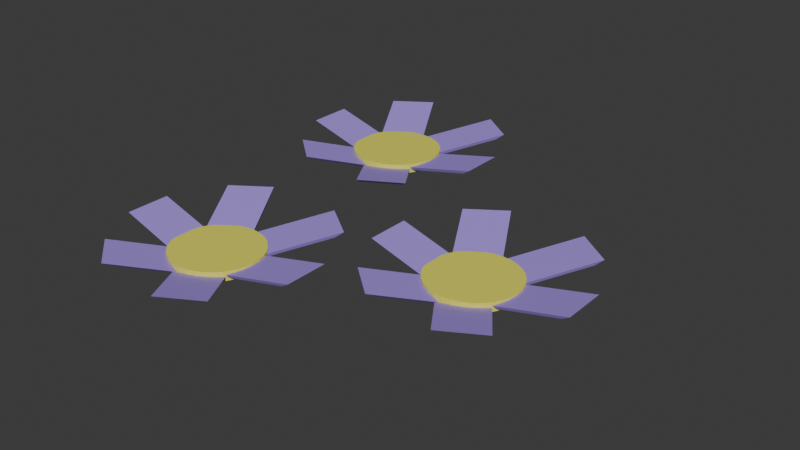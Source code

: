 # Source: FlowerPatch.blend  (saved by Blender 4.5.90; exported with 4.5.12 LTS)
import bpy
from mathutils import Matrix  # noqa: F401  (used for matrix-valued properties, if any)

bpy.ops.wm.read_factory_settings(use_empty=True)
scene = bpy.context.scene
scene.name = 'Scene'

# ---- collections
col_collection = bpy.data.collections.new('Collection'); scene.collection.children.link(col_collection)

# ---- materials (node trees are filled in below, after node groups)
mat_material = bpy.data.materials.new('Material')
mat_material.alpha_threshold = 0.0
mat_material.roughness = 0.5
mat_material.line_color = (0.0, 0.0, 0.0, 1.0)
mat_material_001 = bpy.data.materials.new('Material.001')

# ---- material node trees
mat_material.use_nodes = True; mat_material.node_tree.nodes.clear()
_N = mat_material.node_tree.nodes; _L = mat_material.node_tree.links
n0 = _N.new('ShaderNodeOutputMaterial'); n0.name = 'Material Output'; n0.location = (200, 100)
n1 = _N.new('ShaderNodeBsdfPrincipled'); n1.name = 'Principled BSDF'; n1.location = (-200, 100)
n1.inputs[0].default_value = (0.3881, 0.2644, 0.8008, 1.0)
n1.inputs[3].default_value = 1.45
_L.new(n1.outputs[0], n0.inputs[0])
n0.is_active_output = True
mat_material_001.use_nodes = True; mat_material_001.node_tree.nodes.clear()
_N = mat_material_001.node_tree.nodes; _L = mat_material_001.node_tree.links
n0 = _N.new('ShaderNodeBsdfPrincipled'); n0.name = 'Principled BSDF'; n0.location = (-200, 100)
n0.inputs[0].default_value = (0.8003, 0.7801, 0.1009, 1.0)
n1 = _N.new('ShaderNodeOutputMaterial'); n1.name = 'Material Output'; n1.location = (200, 100)
_L.new(n0.outputs[0], n1.inputs[0])
n1.is_active_output = True

# ---- world
world_world = bpy.data.worlds.new('World'); scene.world = world_world
world_world.use_nodes = True; world_world.node_tree.nodes.clear()
_N = world_world.node_tree.nodes; _L = world_world.node_tree.links
n0 = _N.new('ShaderNodeOutputWorld'); n0.name = 'World Output'; n0.location = (200, 100)
n1 = _N.new('ShaderNodeBackground'); n1.name = 'Background'; n1.location = (-200, 100)
n1.inputs[0].default_value = (0.05088, 0.05088, 0.05088, 1.0)
_L.new(n1.outputs[0], n0.inputs[0])
n0.is_active_output = True
world_world.color = (0.05088, 0.05088, 0.05088)
world_world.sun_shadow_jitter_overblur = 0.0

# ---- meshes
me_cube_003 = bpy.data.meshes.new('Cube.003')
me_cube_003.from_pydata([(0.8728, 1.356, -4.338), (1.122, 1.268, -6.696), (0.8728, -0.9314, -4.338), (1.122, -0.7321, -6.696), (-1.249, 1.088, 1.358), (-1.0, 1.0, -1.0), (-1.249, -1.199, 1.358), (-1.0, -1.0, -1.0), (3.258, -0.9452, -3.68), (3.009, -0.8529, -6.037), (3.272, 1.342, -3.68), (3.022, 1.147, -6.037), (5.135, -1.247, 2.016), (4.887, -1.155, -0.3416), (5.15, 1.04, 2.016), (4.9, 0.8449, -0.3416), (3.245, 1.129, -4.535), (3.041, 0.8827, -6.892), (2.185, 2.635, -4.535), (2.114, 2.2, -6.892), (4.44, 3.304, 1.161), (4.236, 3.058, -1.197), (3.38, 4.81, 1.161), (3.308, 4.375, -1.197), (2.233, 2.539, -5.38), (2.307, 2.134, -7.737), (0.9295, 1.35, -5.38), (1.167, 1.094, -7.737), (1.11, 5.161, 0.3159), (1.185, 4.755, -2.042), (-0.1929, 3.971, 0.3159), (0.04506, 3.715, -2.042), (2.11, -2.241, -3.532), (2.016, -1.857, -5.891), (3.279, -0.9628, -3.532), (3.038, -0.7391, -5.891), (3.105, -5.201, 2.163), (3.011, -4.817, -0.195), (4.274, -3.923, 2.163), (4.033, -3.7, -0.195), (0.8637, -1.0, -3.976), (1.056, -0.7302, -6.334), (1.991, -2.373, -3.976), (2.042, -1.93, -6.334), (-0.4583, -3.866, 1.719), (-0.2656, -3.596, -0.6383), (0.669, -5.238, 1.719), (0.72, -4.796, -0.6383)], [], [(0, 4, 6, 2), (3, 2, 6, 7), (7, 6, 4, 5), (5, 1, 3, 7), (1, 0, 2, 3), (5, 4, 0, 1), (8, 12, 14, 10), (11, 10, 14, 15), (15, 14, 12, 13), (13, 9, 11, 15), (9, 8, 10, 11), (13, 12, 8, 9), (16, 20, 22, 18), (19, 18, 22, 23), (23, 22, 20, 21), (21, 17, 19, 23), (17, 16, 18, 19), (21, 20, 16, 17), (24, 28, 30, 26), (27, 26, 30, 31), (31, 30, 28, 29), (29, 25, 27, 31), (25, 24, 26, 27), (29, 28, 24, 25), (32, 36, 38, 34), (35, 34, 38, 39), (39, 38, 36, 37), (37, 33, 35, 39), (33, 32, 34, 35), (37, 36, 32, 33), (40, 44, 46, 42), (43, 42, 46, 47), (47, 46, 44, 45), (45, 41, 43, 47), (41, 40, 42, 43), (45, 44, 40, 41)])
_uv = me_cube_003.uv_layers.new(name='UVMap')
_uv.uv.foreach_set('vector', [0.625, 0.5, 0.875, 0.5, 0.875, 0.75, 0.625, 0.75, 0.375, 0.75, 0.625, 0.75, 0.625, 1.0, 0.375, 1.0, 0.375, 0.0, 0.625, 0.0, 0.625, 0.25, 0.375, 0.25, 0.125, 0.5, 0.375, 0.5, 0.375, 0.75, 0.125, 0.75, 0.375, 0.5, 0.625, 0.5, 0.625, 0.75, 0.375, 0.75, 0.375, 0.25, 0.625, 0.25, 0.625, 0.5, 0.375, 0.5, 0.625, 0.5, 0.875, 0.5, 0.875, 0.75, 0.625, 0.75, 0.375, 0.75, 0.625, 0.75, 0.625, 1.0, 0.375, 1.0, 0.375, 0.0, 0.625, 0.0, 0.625, 0.25, 0.375, 0.25, 0.125, 0.5, 0.375, 0.5, 0.375, 0.75, 0.125, 0.75, 0.375, 0.5, 0.625, 0.5, 0.625, 0.75, 0.375, 0.75, 0.375, 0.25, 0.625, 0.25, 0.625, 0.5, 0.375, 0.5, 0.625, 0.5, 0.875, 0.5, 0.875, 0.75, 0.625, 0.75, 0.375, 0.75, 0.625, 0.75, 0.625, 1.0, 0.375, 1.0, 0.375, 0.0, 0.625, 0.0, 0.625, 0.25, 0.375, 0.25, 0.125, 0.5, 0.375, 0.5, 0.375, 0.75, 0.125, 0.75, 0.375, 0.5, 0.625, 0.5, 0.625, 0.75, 0.375, 0.75, 0.375, 0.25, 0.625, 0.25, 0.625, 0.5, 0.375, 0.5, 0.625, 0.5, 0.875, 0.5, 0.875, 0.75, 0.625, 0.75, 0.375, 0.75, 0.625, 0.75, 0.625, 1.0, 0.375, 1.0, 0.375, 0.0, 0.625, 0.0, 0.625, 0.25, 0.375, 0.25, 0.125, 0.5, 0.375, 0.5, 0.375, 0.75, 0.125, 0.75, 0.375, 0.5, 0.625, 0.5, 0.625, 0.75, 0.375, 0.75, 0.375, 0.25, 0.625, 0.25, 0.625, 0.5, 0.375, 0.5, 0.625, 0.5, 0.875, 0.5, 0.875, 0.75, 0.625, 0.75, 0.375, 0.75, 0.625, 0.75, 0.625, 1.0, 0.375, 1.0, 0.375, 0.0, 0.625, 0.0, 0.625, 0.25, 0.375, 0.25, 0.125, 0.5, 0.375, 0.5, 0.375, 0.75, 0.125, 0.75, 0.375, 0.5, 0.625, 0.5, 0.625, 0.75, 0.375, 0.75, 0.375, 0.25, 0.625, 0.25, 0.625, 0.5, 0.375, 0.5, 0.625, 0.5, 0.875, 0.5, 0.875, 0.75, 0.625, 0.75, 0.375, 0.75, 0.625, 0.75, 0.625, 1.0, 0.375, 1.0, 0.375, 0.0, 0.625, 0.0, 0.625, 0.25, 0.375, 0.25, 0.125, 0.5, 0.375, 0.5, 0.375, 0.75, 0.125, 0.75, 0.375, 0.5, 0.625, 0.5, 0.625, 0.75, 0.375, 0.75, 0.375, 0.25, 0.625, 0.25, 0.625, 0.5, 0.375, 0.5])
me_cube_003.materials.append(mat_material)
me_cube_003.use_mirror_vertex_groups = False
me_cube_003.update()
me_cylinder = bpy.data.meshes.new('Cylinder')
me_cylinder.from_pydata([(0.0, 0.2627, -0.07459), (0.0, 0.2627, 0.07459), (0.03583, 0.2577, -0.07459), (0.03583, 0.2577, 0.07459), (0.07029, 0.2427, -0.07459), (0.07029, 0.2427, 0.07459), (0.102, 0.2184, -0.07459), (0.102, 0.2184, 0.07459), (0.1299, 0.1858, -0.07459), (0.1299, 0.1858, 0.07459), (0.1527, 0.146, -0.07459), (0.1527, 0.146, 0.07459), (0.1697, 0.1005, -0.07459), (0.1697, 0.1005, 0.07459), (0.1801, 0.05125, -0.07459), (0.1801, 0.05125, 0.07459), (0.1837, 0.0, -0.07459), (0.1837, 0.0, 0.07459), (0.1801, -0.05125, -0.07459), (0.1801, -0.05125, 0.07459), (0.1697, -0.1005, -0.07459), (0.1697, -0.1005, 0.07459), (0.1527, -0.146, -0.07459), (0.1527, -0.146, 0.07459), (0.1299, -0.1858, -0.07459), (0.1299, -0.1858, 0.07459), (0.102, -0.2184, -0.07459), (0.102, -0.2184, 0.07459), (0.07029, -0.2427, -0.07459), (0.07029, -0.2427, 0.07459), (0.03583, -0.2577, -0.07459), (0.03583, -0.2577, 0.07459), (0.0, -0.2627, -0.07459), (0.0, -0.2627, 0.07459), (-0.03583, -0.2577, -0.07459), (-0.03583, -0.2577, 0.07459), (-0.07029, -0.2427, -0.07459), (-0.07029, -0.2427, 0.07459), (-0.102, -0.2184, -0.07459), (-0.102, -0.2184, 0.07459), (-0.1299, -0.1858, -0.07459), (-0.1299, -0.1858, 0.07459), (-0.1527, -0.146, -0.07459), (-0.1527, -0.146, 0.07459), (-0.1697, -0.1005, -0.07459), (-0.1697, -0.1005, 0.07459), (-0.1801, -0.05125, -0.07459), (-0.1801, -0.05125, 0.07459), (-0.1837, 0.0, -0.07459), (-0.1837, 0.0, 0.07459), (-0.1801, 0.05125, -0.07459), (-0.1801, 0.05125, 0.07459), (-0.1697, 0.1005, -0.07459), (-0.1697, 0.1005, 0.07459), (-0.1527, 0.146, -0.07459), (-0.1527, 0.146, 0.07459), (-0.1299, 0.1858, -0.07459), (-0.1299, 0.1858, 0.07459), (-0.102, 0.2184, -0.07459), (-0.102, 0.2184, 0.07459), (-0.07029, 0.2427, -0.07459), (-0.07029, 0.2427, 0.07459), (-0.03583, 0.2577, -0.07459), (-0.03583, 0.2577, 0.07459)], [], [(0, 1, 3, 2), (2, 3, 5, 4), (4, 5, 7, 6), (6, 7, 9, 8), (8, 9, 11, 10), (10, 11, 13, 12), (12, 13, 15, 14), (14, 15, 17, 16), (16, 17, 19, 18), (18, 19, 21, 20), (20, 21, 23, 22), (22, 23, 25, 24), (24, 25, 27, 26), (26, 27, 29, 28), (28, 29, 31, 30), (30, 31, 33, 32), (32, 33, 35, 34), (34, 35, 37, 36), (36, 37, 39, 38), (38, 39, 41, 40), (40, 41, 43, 42), (42, 43, 45, 44), (44, 45, 47, 46), (46, 47, 49, 48), (48, 49, 51, 50), (50, 51, 53, 52), (52, 53, 55, 54), (54, 55, 57, 56), (56, 57, 59, 58), (58, 59, 61, 60), (3, 1, 63, 61, 59, 57, 55, 53, 51, 49, 47, 45, 43, 41, 39, 37, 35, 33, 31, 29, 27, 25, 23, 21, 19, 17, 15, 13, 11, 9, 7, 5), (60, 61, 63, 62), (62, 63, 1, 0), (0, 2, 4, 6, 8, 10, 12, 14, 16, 18, 20, 22, 24, 26, 28, 30, 32, 34, 36, 38, 40, 42, 44, 46, 48, 50, 52, 54, 56, 58, 60, 62)])
_uv = me_cylinder.uv_layers.new(name='UVMap')
_uv.uv.foreach_set('vector', [1.0, 0.5, 1.0, 1.0, 0.9688, 1.0, 0.9688, 0.5, 0.9688, 0.5, 0.9688, 1.0, 0.9375, 1.0, 0.9375, 0.5, 0.9375, 0.5, 0.9375, 1.0, 0.9062, 1.0, 0.9062, 0.5, 0.9062, 0.5, 0.9062, 1.0, 0.875, 1.0, 0.875, 0.5, 0.875, 0.5, 0.875, 1.0, 0.8438, 1.0, 0.8438, 0.5, 0.8438, 0.5, 0.8438, 1.0, 0.8125, 1.0, 0.8125, 0.5, 0.8125, 0.5, 0.8125, 1.0, 0.7812, 1.0, 0.7812, 0.5, 0.7812, 0.5, 0.7812, 1.0, 0.75, 1.0, 0.75, 0.5, 0.75, 0.5, 0.75, 1.0, 0.7188, 1.0, 0.7188, 0.5, 0.7188, 0.5, 0.7188, 1.0, 0.6875, 1.0, 0.6875, 0.5, 0.6875, 0.5, 0.6875, 1.0, 0.6562, 1.0, 0.6562, 0.5, 0.6562, 0.5, 0.6562, 1.0, 0.625, 1.0, 0.625, 0.5, 0.625, 0.5, 0.625, 1.0, 0.5938, 1.0, 0.5938, 0.5, 0.5938, 0.5, 0.5938, 1.0, 0.5625, 1.0, 0.5625, 0.5, 0.5625, 0.5, 0.5625, 1.0, 0.5312, 1.0, 0.5312, 0.5, 0.5312, 0.5, 0.5312, 1.0, 0.5, 1.0, 0.5, 0.5, 0.5, 0.5, 0.5, 1.0, 0.4688, 1.0, 0.4688, 0.5, 0.4688, 0.5, 0.4688, 1.0, 0.4375, 1.0, 0.4375, 0.5, 0.4375, 0.5, 0.4375, 1.0, 0.4062, 1.0, 0.4062, 0.5, 0.4062, 0.5, 0.4062, 1.0, 0.375, 1.0, 0.375, 0.5, 0.375, 0.5, 0.375, 1.0, 0.3438, 1.0, 0.3438, 0.5, 0.3438, 0.5, 0.3438, 1.0, 0.3125, 1.0, 0.3125, 0.5, 0.3125, 0.5, 0.3125, 1.0, 0.2812, 1.0, 0.2812, 0.5, 0.2812, 0.5, 0.2812, 1.0, 0.25, 1.0, 0.25, 0.5, 0.25, 0.5, 0.25, 1.0, 0.2188, 1.0, 0.2188, 0.5, 0.2188, 0.5, 0.2188, 1.0, 0.1875, 1.0, 0.1875, 0.5, 0.1875, 0.5, 0.1875, 1.0, 0.1562, 1.0, 0.1562, 0.5, 0.1562, 0.5, 0.1562, 1.0, 0.125, 1.0, 0.125, 0.5, 0.125, 0.5, 0.125, 1.0, 0.09375, 1.0, 0.09375, 0.5, 0.09375, 0.5, 0.09375, 1.0, 0.0625, 1.0, 0.0625, 0.5, 0.2968, 0.4854, 0.25, 0.49, 0.2032, 0.4854, 0.1582, 0.4717, 0.1167, 0.4496, 0.08029, 0.4197, 0.05045, 0.3833, 0.02827, 0.3418, 0.01461, 0.2968, 0.01, 0.25, 0.01461, 0.2032, 0.02827, 0.1582, 0.05045, 0.1167, 0.08029, 0.08029, 0.1167, 0.05045, 0.1582, 0.02827, 0.2032, 0.01461, 0.25, 0.01, 0.2968, 0.01461, 0.3418, 0.02827, 0.3833, 0.05045, 0.4197, 0.08029, 0.4496, 0.1167, 0.4717, 0.1582, 0.4854, 0.2032, 0.49, 0.25, 0.4854, 0.2968, 0.4717, 0.3418, 0.4496, 0.3833, 0.4197, 0.4197, 0.3833, 0.4496, 0.3418, 0.4717, 0.0625, 0.5, 0.0625, 1.0, 0.03125, 1.0, 0.03125, 0.5, 0.03125, 0.5, 0.03125, 1.0, 0.0, 1.0, 0.0, 0.5, 0.75, 0.49, 0.7968, 0.4854, 0.8418, 0.4717, 0.8833, 0.4496, 0.9197, 0.4197, 0.9496, 0.3833, 0.9717, 0.3418, 0.9854, 0.2968, 0.99, 0.25, 0.9854, 0.2032, 0.9717, 0.1582, 0.9496, 0.1167, 0.9197, 0.08029, 0.8833, 0.05045, 0.8418, 0.02827, 0.7968, 0.01461, 0.75, 0.01, 0.7032, 0.01461, 0.6582, 0.02827, 0.6167, 0.05045, 0.5803, 0.08029, 0.5504, 0.1167, 0.5283, 0.1582, 0.5146, 0.2032, 0.51, 0.25, 0.5146, 0.2968, 0.5283, 0.3418, 0.5504, 0.3833, 0.5803, 0.4197, 0.6167, 0.4496, 0.6582, 0.4717, 0.7032, 0.4854])
me_cylinder.materials.append(mat_material_001)
me_cylinder.update()
me_cube_006 = bpy.data.meshes.new('Cube.006')
me_cube_006.from_pydata([(0.8728, 1.356, -4.338), (1.122, 1.268, -6.696), (0.8728, -0.9314, -4.338), (1.122, -0.7321, -6.696), (-1.249, 1.088, 1.358), (-1.0, 1.0, -1.0), (-1.249, -1.199, 1.358), (-1.0, -1.0, -1.0), (3.258, -0.9452, -3.68), (3.009, -0.8529, -6.037), (3.272, 1.342, -3.68), (3.022, 1.147, -6.037), (5.135, -1.247, 2.016), (4.887, -1.155, -0.3416), (5.15, 1.04, 2.016), (4.9, 0.8449, -0.3416), (3.245, 1.129, -4.535), (3.041, 0.8827, -6.892), (2.185, 2.635, -4.535), (2.114, 2.2, -6.892), (4.44, 3.304, 1.161), (4.236, 3.058, -1.197), (3.38, 4.81, 1.161), (3.308, 4.375, -1.197), (2.233, 2.539, -5.38), (2.307, 2.134, -7.737), (0.9295, 1.35, -5.38), (1.167, 1.094, -7.737), (1.11, 5.161, 0.3159), (1.185, 4.755, -2.042), (-0.1929, 3.971, 0.3159), (0.04506, 3.715, -2.042), (2.11, -2.241, -3.532), (2.016, -1.857, -5.891), (3.279, -0.9628, -3.532), (3.038, -0.7391, -5.891), (3.105, -5.201, 2.163), (3.011, -4.817, -0.195), (4.274, -3.923, 2.163), (4.033, -3.7, -0.195), (0.8637, -1.0, -3.976), (1.056, -0.7302, -6.334), (1.991, -2.373, -3.976), (2.042, -1.93, -6.334), (-0.4583, -3.866, 1.719), (-0.2656, -3.596, -0.6383), (0.669, -5.238, 1.719), (0.72, -4.796, -0.6383)], [], [(0, 4, 6, 2), (3, 2, 6, 7), (7, 6, 4, 5), (5, 1, 3, 7), (1, 0, 2, 3), (5, 4, 0, 1), (8, 12, 14, 10), (11, 10, 14, 15), (15, 14, 12, 13), (13, 9, 11, 15), (9, 8, 10, 11), (13, 12, 8, 9), (16, 20, 22, 18), (19, 18, 22, 23), (23, 22, 20, 21), (21, 17, 19, 23), (17, 16, 18, 19), (21, 20, 16, 17), (24, 28, 30, 26), (27, 26, 30, 31), (31, 30, 28, 29), (29, 25, 27, 31), (25, 24, 26, 27), (29, 28, 24, 25), (32, 36, 38, 34), (35, 34, 38, 39), (39, 38, 36, 37), (37, 33, 35, 39), (33, 32, 34, 35), (37, 36, 32, 33), (40, 44, 46, 42), (43, 42, 46, 47), (47, 46, 44, 45), (45, 41, 43, 47), (41, 40, 42, 43), (45, 44, 40, 41)])
_uv = me_cube_006.uv_layers.new(name='UVMap')
_uv.uv.foreach_set('vector', [0.625, 0.5, 0.875, 0.5, 0.875, 0.75, 0.625, 0.75, 0.375, 0.75, 0.625, 0.75, 0.625, 1.0, 0.375, 1.0, 0.375, 0.0, 0.625, 0.0, 0.625, 0.25, 0.375, 0.25, 0.125, 0.5, 0.375, 0.5, 0.375, 0.75, 0.125, 0.75, 0.375, 0.5, 0.625, 0.5, 0.625, 0.75, 0.375, 0.75, 0.375, 0.25, 0.625, 0.25, 0.625, 0.5, 0.375, 0.5, 0.625, 0.5, 0.875, 0.5, 0.875, 0.75, 0.625, 0.75, 0.375, 0.75, 0.625, 0.75, 0.625, 1.0, 0.375, 1.0, 0.375, 0.0, 0.625, 0.0, 0.625, 0.25, 0.375, 0.25, 0.125, 0.5, 0.375, 0.5, 0.375, 0.75, 0.125, 0.75, 0.375, 0.5, 0.625, 0.5, 0.625, 0.75, 0.375, 0.75, 0.375, 0.25, 0.625, 0.25, 0.625, 0.5, 0.375, 0.5, 0.625, 0.5, 0.875, 0.5, 0.875, 0.75, 0.625, 0.75, 0.375, 0.75, 0.625, 0.75, 0.625, 1.0, 0.375, 1.0, 0.375, 0.0, 0.625, 0.0, 0.625, 0.25, 0.375, 0.25, 0.125, 0.5, 0.375, 0.5, 0.375, 0.75, 0.125, 0.75, 0.375, 0.5, 0.625, 0.5, 0.625, 0.75, 0.375, 0.75, 0.375, 0.25, 0.625, 0.25, 0.625, 0.5, 0.375, 0.5, 0.625, 0.5, 0.875, 0.5, 0.875, 0.75, 0.625, 0.75, 0.375, 0.75, 0.625, 0.75, 0.625, 1.0, 0.375, 1.0, 0.375, 0.0, 0.625, 0.0, 0.625, 0.25, 0.375, 0.25, 0.125, 0.5, 0.375, 0.5, 0.375, 0.75, 0.125, 0.75, 0.375, 0.5, 0.625, 0.5, 0.625, 0.75, 0.375, 0.75, 0.375, 0.25, 0.625, 0.25, 0.625, 0.5, 0.375, 0.5, 0.625, 0.5, 0.875, 0.5, 0.875, 0.75, 0.625, 0.75, 0.375, 0.75, 0.625, 0.75, 0.625, 1.0, 0.375, 1.0, 0.375, 0.0, 0.625, 0.0, 0.625, 0.25, 0.375, 0.25, 0.125, 0.5, 0.375, 0.5, 0.375, 0.75, 0.125, 0.75, 0.375, 0.5, 0.625, 0.5, 0.625, 0.75, 0.375, 0.75, 0.375, 0.25, 0.625, 0.25, 0.625, 0.5, 0.375, 0.5, 0.625, 0.5, 0.875, 0.5, 0.875, 0.75, 0.625, 0.75, 0.375, 0.75, 0.625, 0.75, 0.625, 1.0, 0.375, 1.0, 0.375, 0.0, 0.625, 0.0, 0.625, 0.25, 0.375, 0.25, 0.125, 0.5, 0.375, 0.5, 0.375, 0.75, 0.125, 0.75, 0.375, 0.5, 0.625, 0.5, 0.625, 0.75, 0.375, 0.75, 0.375, 0.25, 0.625, 0.25, 0.625, 0.5, 0.375, 0.5])
me_cube_006.materials.append(mat_material)
me_cube_006.use_mirror_vertex_groups = False
me_cube_006.update()
me_cylinder_001 = bpy.data.meshes.new('Cylinder.001')
me_cylinder_001.from_pydata([(0.0, 0.2627, -0.07459), (0.0, 0.2627, 0.07459), (0.03583, 0.2577, -0.07459), (0.03583, 0.2577, 0.07459), (0.07029, 0.2427, -0.07459), (0.07029, 0.2427, 0.07459), (0.102, 0.2184, -0.07459), (0.102, 0.2184, 0.07459), (0.1299, 0.1858, -0.07459), (0.1299, 0.1858, 0.07459), (0.1527, 0.146, -0.07459), (0.1527, 0.146, 0.07459), (0.1697, 0.1005, -0.07459), (0.1697, 0.1005, 0.07459), (0.1801, 0.05125, -0.07459), (0.1801, 0.05125, 0.07459), (0.1837, 0.0, -0.07459), (0.1837, 0.0, 0.07459), (0.1801, -0.05125, -0.07459), (0.1801, -0.05125, 0.07459), (0.1697, -0.1005, -0.07459), (0.1697, -0.1005, 0.07459), (0.1527, -0.146, -0.07459), (0.1527, -0.146, 0.07459), (0.1299, -0.1858, -0.07459), (0.1299, -0.1858, 0.07459), (0.102, -0.2184, -0.07459), (0.102, -0.2184, 0.07459), (0.07029, -0.2427, -0.07459), (0.07029, -0.2427, 0.07459), (0.03583, -0.2577, -0.07459), (0.03583, -0.2577, 0.07459), (0.0, -0.2627, -0.07459), (0.0, -0.2627, 0.07459), (-0.03583, -0.2577, -0.07459), (-0.03583, -0.2577, 0.07459), (-0.07029, -0.2427, -0.07459), (-0.07029, -0.2427, 0.07459), (-0.102, -0.2184, -0.07459), (-0.102, -0.2184, 0.07459), (-0.1299, -0.1858, -0.07459), (-0.1299, -0.1858, 0.07459), (-0.1527, -0.146, -0.07459), (-0.1527, -0.146, 0.07459), (-0.1697, -0.1005, -0.07459), (-0.1697, -0.1005, 0.07459), (-0.1801, -0.05125, -0.07459), (-0.1801, -0.05125, 0.07459), (-0.1837, 0.0, -0.07459), (-0.1837, 0.0, 0.07459), (-0.1801, 0.05125, -0.07459), (-0.1801, 0.05125, 0.07459), (-0.1697, 0.1005, -0.07459), (-0.1697, 0.1005, 0.07459), (-0.1527, 0.146, -0.07459), (-0.1527, 0.146, 0.07459), (-0.1299, 0.1858, -0.07459), (-0.1299, 0.1858, 0.07459), (-0.102, 0.2184, -0.07459), (-0.102, 0.2184, 0.07459), (-0.07029, 0.2427, -0.07459), (-0.07029, 0.2427, 0.07459), (-0.03583, 0.2577, -0.07459), (-0.03583, 0.2577, 0.07459)], [], [(0, 1, 3, 2), (2, 3, 5, 4), (4, 5, 7, 6), (6, 7, 9, 8), (8, 9, 11, 10), (10, 11, 13, 12), (12, 13, 15, 14), (14, 15, 17, 16), (16, 17, 19, 18), (18, 19, 21, 20), (20, 21, 23, 22), (22, 23, 25, 24), (24, 25, 27, 26), (26, 27, 29, 28), (28, 29, 31, 30), (30, 31, 33, 32), (32, 33, 35, 34), (34, 35, 37, 36), (36, 37, 39, 38), (38, 39, 41, 40), (40, 41, 43, 42), (42, 43, 45, 44), (44, 45, 47, 46), (46, 47, 49, 48), (48, 49, 51, 50), (50, 51, 53, 52), (52, 53, 55, 54), (54, 55, 57, 56), (56, 57, 59, 58), (58, 59, 61, 60), (3, 1, 63, 61, 59, 57, 55, 53, 51, 49, 47, 45, 43, 41, 39, 37, 35, 33, 31, 29, 27, 25, 23, 21, 19, 17, 15, 13, 11, 9, 7, 5), (60, 61, 63, 62), (62, 63, 1, 0), (0, 2, 4, 6, 8, 10, 12, 14, 16, 18, 20, 22, 24, 26, 28, 30, 32, 34, 36, 38, 40, 42, 44, 46, 48, 50, 52, 54, 56, 58, 60, 62)])
_uv = me_cylinder_001.uv_layers.new(name='UVMap')
_uv.uv.foreach_set('vector', [1.0, 0.5, 1.0, 1.0, 0.9688, 1.0, 0.9688, 0.5, 0.9688, 0.5, 0.9688, 1.0, 0.9375, 1.0, 0.9375, 0.5, 0.9375, 0.5, 0.9375, 1.0, 0.9062, 1.0, 0.9062, 0.5, 0.9062, 0.5, 0.9062, 1.0, 0.875, 1.0, 0.875, 0.5, 0.875, 0.5, 0.875, 1.0, 0.8438, 1.0, 0.8438, 0.5, 0.8438, 0.5, 0.8438, 1.0, 0.8125, 1.0, 0.8125, 0.5, 0.8125, 0.5, 0.8125, 1.0, 0.7812, 1.0, 0.7812, 0.5, 0.7812, 0.5, 0.7812, 1.0, 0.75, 1.0, 0.75, 0.5, 0.75, 0.5, 0.75, 1.0, 0.7188, 1.0, 0.7188, 0.5, 0.7188, 0.5, 0.7188, 1.0, 0.6875, 1.0, 0.6875, 0.5, 0.6875, 0.5, 0.6875, 1.0, 0.6562, 1.0, 0.6562, 0.5, 0.6562, 0.5, 0.6562, 1.0, 0.625, 1.0, 0.625, 0.5, 0.625, 0.5, 0.625, 1.0, 0.5938, 1.0, 0.5938, 0.5, 0.5938, 0.5, 0.5938, 1.0, 0.5625, 1.0, 0.5625, 0.5, 0.5625, 0.5, 0.5625, 1.0, 0.5312, 1.0, 0.5312, 0.5, 0.5312, 0.5, 0.5312, 1.0, 0.5, 1.0, 0.5, 0.5, 0.5, 0.5, 0.5, 1.0, 0.4688, 1.0, 0.4688, 0.5, 0.4688, 0.5, 0.4688, 1.0, 0.4375, 1.0, 0.4375, 0.5, 0.4375, 0.5, 0.4375, 1.0, 0.4062, 1.0, 0.4062, 0.5, 0.4062, 0.5, 0.4062, 1.0, 0.375, 1.0, 0.375, 0.5, 0.375, 0.5, 0.375, 1.0, 0.3438, 1.0, 0.3438, 0.5, 0.3438, 0.5, 0.3438, 1.0, 0.3125, 1.0, 0.3125, 0.5, 0.3125, 0.5, 0.3125, 1.0, 0.2812, 1.0, 0.2812, 0.5, 0.2812, 0.5, 0.2812, 1.0, 0.25, 1.0, 0.25, 0.5, 0.25, 0.5, 0.25, 1.0, 0.2188, 1.0, 0.2188, 0.5, 0.2188, 0.5, 0.2188, 1.0, 0.1875, 1.0, 0.1875, 0.5, 0.1875, 0.5, 0.1875, 1.0, 0.1562, 1.0, 0.1562, 0.5, 0.1562, 0.5, 0.1562, 1.0, 0.125, 1.0, 0.125, 0.5, 0.125, 0.5, 0.125, 1.0, 0.09375, 1.0, 0.09375, 0.5, 0.09375, 0.5, 0.09375, 1.0, 0.0625, 1.0, 0.0625, 0.5, 0.2968, 0.4854, 0.25, 0.49, 0.2032, 0.4854, 0.1582, 0.4717, 0.1167, 0.4496, 0.08029, 0.4197, 0.05045, 0.3833, 0.02827, 0.3418, 0.01461, 0.2968, 0.01, 0.25, 0.01461, 0.2032, 0.02827, 0.1582, 0.05045, 0.1167, 0.08029, 0.08029, 0.1167, 0.05045, 0.1582, 0.02827, 0.2032, 0.01461, 0.25, 0.01, 0.2968, 0.01461, 0.3418, 0.02827, 0.3833, 0.05045, 0.4197, 0.08029, 0.4496, 0.1167, 0.4717, 0.1582, 0.4854, 0.2032, 0.49, 0.25, 0.4854, 0.2968, 0.4717, 0.3418, 0.4496, 0.3833, 0.4197, 0.4197, 0.3833, 0.4496, 0.3418, 0.4717, 0.0625, 0.5, 0.0625, 1.0, 0.03125, 1.0, 0.03125, 0.5, 0.03125, 0.5, 0.03125, 1.0, 0.0, 1.0, 0.0, 0.5, 0.75, 0.49, 0.7968, 0.4854, 0.8418, 0.4717, 0.8833, 0.4496, 0.9197, 0.4197, 0.9496, 0.3833, 0.9717, 0.3418, 0.9854, 0.2968, 0.99, 0.25, 0.9854, 0.2032, 0.9717, 0.1582, 0.9496, 0.1167, 0.9197, 0.08029, 0.8833, 0.05045, 0.8418, 0.02827, 0.7968, 0.01461, 0.75, 0.01, 0.7032, 0.01461, 0.6582, 0.02827, 0.6167, 0.05045, 0.5803, 0.08029, 0.5504, 0.1167, 0.5283, 0.1582, 0.5146, 0.2032, 0.51, 0.25, 0.5146, 0.2968, 0.5283, 0.3418, 0.5504, 0.3833, 0.5803, 0.4197, 0.6167, 0.4496, 0.6582, 0.4717, 0.7032, 0.4854])
me_cylinder_001.materials.append(mat_material_001)
me_cylinder_001.update()
me_cube_007 = bpy.data.meshes.new('Cube.007')
me_cube_007.from_pydata([(0.8728, 1.356, -4.338), (1.122, 1.268, -6.696), (0.8728, -0.9314, -4.338), (1.122, -0.7321, -6.696), (-1.249, 1.088, 1.358), (-1.0, 1.0, -1.0), (-1.249, -1.199, 1.358), (-1.0, -1.0, -1.0), (3.258, -0.9452, -3.68), (3.009, -0.8529, -6.037), (3.272, 1.342, -3.68), (3.022, 1.147, -6.037), (5.135, -1.247, 2.016), (4.887, -1.155, -0.3416), (5.15, 1.04, 2.016), (4.9, 0.8449, -0.3416), (3.245, 1.129, -4.535), (3.041, 0.8827, -6.892), (2.185, 2.635, -4.535), (2.114, 2.2, -6.892), (4.44, 3.304, 1.161), (4.236, 3.058, -1.197), (3.38, 4.81, 1.161), (3.308, 4.375, -1.197), (2.233, 2.539, -5.38), (2.307, 2.134, -7.737), (0.9295, 1.35, -5.38), (1.167, 1.094, -7.737), (1.11, 5.161, 0.3159), (1.185, 4.755, -2.042), (-0.1929, 3.971, 0.3159), (0.04506, 3.715, -2.042), (2.11, -2.241, -3.532), (2.016, -1.857, -5.891), (3.279, -0.9628, -3.532), (3.038, -0.7391, -5.891), (3.105, -5.201, 2.163), (3.011, -4.817, -0.195), (4.274, -3.923, 2.163), (4.033, -3.7, -0.195), (0.8637, -1.0, -3.976), (1.056, -0.7302, -6.334), (1.991, -2.373, -3.976), (2.042, -1.93, -6.334), (-0.4583, -3.866, 1.719), (-0.2656, -3.596, -0.6383), (0.669, -5.238, 1.719), (0.72, -4.796, -0.6383)], [], [(0, 4, 6, 2), (3, 2, 6, 7), (7, 6, 4, 5), (5, 1, 3, 7), (1, 0, 2, 3), (5, 4, 0, 1), (8, 12, 14, 10), (11, 10, 14, 15), (15, 14, 12, 13), (13, 9, 11, 15), (9, 8, 10, 11), (13, 12, 8, 9), (16, 20, 22, 18), (19, 18, 22, 23), (23, 22, 20, 21), (21, 17, 19, 23), (17, 16, 18, 19), (21, 20, 16, 17), (24, 28, 30, 26), (27, 26, 30, 31), (31, 30, 28, 29), (29, 25, 27, 31), (25, 24, 26, 27), (29, 28, 24, 25), (32, 36, 38, 34), (35, 34, 38, 39), (39, 38, 36, 37), (37, 33, 35, 39), (33, 32, 34, 35), (37, 36, 32, 33), (40, 44, 46, 42), (43, 42, 46, 47), (47, 46, 44, 45), (45, 41, 43, 47), (41, 40, 42, 43), (45, 44, 40, 41)])
_uv = me_cube_007.uv_layers.new(name='UVMap')
_uv.uv.foreach_set('vector', [0.625, 0.5, 0.875, 0.5, 0.875, 0.75, 0.625, 0.75, 0.375, 0.75, 0.625, 0.75, 0.625, 1.0, 0.375, 1.0, 0.375, 0.0, 0.625, 0.0, 0.625, 0.25, 0.375, 0.25, 0.125, 0.5, 0.375, 0.5, 0.375, 0.75, 0.125, 0.75, 0.375, 0.5, 0.625, 0.5, 0.625, 0.75, 0.375, 0.75, 0.375, 0.25, 0.625, 0.25, 0.625, 0.5, 0.375, 0.5, 0.625, 0.5, 0.875, 0.5, 0.875, 0.75, 0.625, 0.75, 0.375, 0.75, 0.625, 0.75, 0.625, 1.0, 0.375, 1.0, 0.375, 0.0, 0.625, 0.0, 0.625, 0.25, 0.375, 0.25, 0.125, 0.5, 0.375, 0.5, 0.375, 0.75, 0.125, 0.75, 0.375, 0.5, 0.625, 0.5, 0.625, 0.75, 0.375, 0.75, 0.375, 0.25, 0.625, 0.25, 0.625, 0.5, 0.375, 0.5, 0.625, 0.5, 0.875, 0.5, 0.875, 0.75, 0.625, 0.75, 0.375, 0.75, 0.625, 0.75, 0.625, 1.0, 0.375, 1.0, 0.375, 0.0, 0.625, 0.0, 0.625, 0.25, 0.375, 0.25, 0.125, 0.5, 0.375, 0.5, 0.375, 0.75, 0.125, 0.75, 0.375, 0.5, 0.625, 0.5, 0.625, 0.75, 0.375, 0.75, 0.375, 0.25, 0.625, 0.25, 0.625, 0.5, 0.375, 0.5, 0.625, 0.5, 0.875, 0.5, 0.875, 0.75, 0.625, 0.75, 0.375, 0.75, 0.625, 0.75, 0.625, 1.0, 0.375, 1.0, 0.375, 0.0, 0.625, 0.0, 0.625, 0.25, 0.375, 0.25, 0.125, 0.5, 0.375, 0.5, 0.375, 0.75, 0.125, 0.75, 0.375, 0.5, 0.625, 0.5, 0.625, 0.75, 0.375, 0.75, 0.375, 0.25, 0.625, 0.25, 0.625, 0.5, 0.375, 0.5, 0.625, 0.5, 0.875, 0.5, 0.875, 0.75, 0.625, 0.75, 0.375, 0.75, 0.625, 0.75, 0.625, 1.0, 0.375, 1.0, 0.375, 0.0, 0.625, 0.0, 0.625, 0.25, 0.375, 0.25, 0.125, 0.5, 0.375, 0.5, 0.375, 0.75, 0.125, 0.75, 0.375, 0.5, 0.625, 0.5, 0.625, 0.75, 0.375, 0.75, 0.375, 0.25, 0.625, 0.25, 0.625, 0.5, 0.375, 0.5, 0.625, 0.5, 0.875, 0.5, 0.875, 0.75, 0.625, 0.75, 0.375, 0.75, 0.625, 0.75, 0.625, 1.0, 0.375, 1.0, 0.375, 0.0, 0.625, 0.0, 0.625, 0.25, 0.375, 0.25, 0.125, 0.5, 0.375, 0.5, 0.375, 0.75, 0.125, 0.75, 0.375, 0.5, 0.625, 0.5, 0.625, 0.75, 0.375, 0.75, 0.375, 0.25, 0.625, 0.25, 0.625, 0.5, 0.375, 0.5])
me_cube_007.materials.append(mat_material)
me_cube_007.use_mirror_vertex_groups = False
me_cube_007.update()
me_cylinder_002 = bpy.data.meshes.new('Cylinder.002')
me_cylinder_002.from_pydata([(0.0, 0.2627, -0.07459), (0.0, 0.2627, 0.07459), (0.03583, 0.2577, -0.07459), (0.03583, 0.2577, 0.07459), (0.07029, 0.2427, -0.07459), (0.07029, 0.2427, 0.07459), (0.102, 0.2184, -0.07459), (0.102, 0.2184, 0.07459), (0.1299, 0.1858, -0.07459), (0.1299, 0.1858, 0.07459), (0.1527, 0.146, -0.07459), (0.1527, 0.146, 0.07459), (0.1697, 0.1005, -0.07459), (0.1697, 0.1005, 0.07459), (0.1801, 0.05125, -0.07459), (0.1801, 0.05125, 0.07459), (0.1837, 0.0, -0.07459), (0.1837, 0.0, 0.07459), (0.1801, -0.05125, -0.07459), (0.1801, -0.05125, 0.07459), (0.1697, -0.1005, -0.07459), (0.1697, -0.1005, 0.07459), (0.1527, -0.146, -0.07459), (0.1527, -0.146, 0.07459), (0.1299, -0.1858, -0.07459), (0.1299, -0.1858, 0.07459), (0.102, -0.2184, -0.07459), (0.102, -0.2184, 0.07459), (0.07029, -0.2427, -0.07459), (0.07029, -0.2427, 0.07459), (0.03583, -0.2577, -0.07459), (0.03583, -0.2577, 0.07459), (0.0, -0.2627, -0.07459), (0.0, -0.2627, 0.07459), (-0.03583, -0.2577, -0.07459), (-0.03583, -0.2577, 0.07459), (-0.07029, -0.2427, -0.07459), (-0.07029, -0.2427, 0.07459), (-0.102, -0.2184, -0.07459), (-0.102, -0.2184, 0.07459), (-0.1299, -0.1858, -0.07459), (-0.1299, -0.1858, 0.07459), (-0.1527, -0.146, -0.07459), (-0.1527, -0.146, 0.07459), (-0.1697, -0.1005, -0.07459), (-0.1697, -0.1005, 0.07459), (-0.1801, -0.05125, -0.07459), (-0.1801, -0.05125, 0.07459), (-0.1837, 0.0, -0.07459), (-0.1837, 0.0, 0.07459), (-0.1801, 0.05125, -0.07459), (-0.1801, 0.05125, 0.07459), (-0.1697, 0.1005, -0.07459), (-0.1697, 0.1005, 0.07459), (-0.1527, 0.146, -0.07459), (-0.1527, 0.146, 0.07459), (-0.1299, 0.1858, -0.07459), (-0.1299, 0.1858, 0.07459), (-0.102, 0.2184, -0.07459), (-0.102, 0.2184, 0.07459), (-0.07029, 0.2427, -0.07459), (-0.07029, 0.2427, 0.07459), (-0.03583, 0.2577, -0.07459), (-0.03583, 0.2577, 0.07459)], [], [(0, 1, 3, 2), (2, 3, 5, 4), (4, 5, 7, 6), (6, 7, 9, 8), (8, 9, 11, 10), (10, 11, 13, 12), (12, 13, 15, 14), (14, 15, 17, 16), (16, 17, 19, 18), (18, 19, 21, 20), (20, 21, 23, 22), (22, 23, 25, 24), (24, 25, 27, 26), (26, 27, 29, 28), (28, 29, 31, 30), (30, 31, 33, 32), (32, 33, 35, 34), (34, 35, 37, 36), (36, 37, 39, 38), (38, 39, 41, 40), (40, 41, 43, 42), (42, 43, 45, 44), (44, 45, 47, 46), (46, 47, 49, 48), (48, 49, 51, 50), (50, 51, 53, 52), (52, 53, 55, 54), (54, 55, 57, 56), (56, 57, 59, 58), (58, 59, 61, 60), (3, 1, 63, 61, 59, 57, 55, 53, 51, 49, 47, 45, 43, 41, 39, 37, 35, 33, 31, 29, 27, 25, 23, 21, 19, 17, 15, 13, 11, 9, 7, 5), (60, 61, 63, 62), (62, 63, 1, 0), (0, 2, 4, 6, 8, 10, 12, 14, 16, 18, 20, 22, 24, 26, 28, 30, 32, 34, 36, 38, 40, 42, 44, 46, 48, 50, 52, 54, 56, 58, 60, 62)])
_uv = me_cylinder_002.uv_layers.new(name='UVMap')
_uv.uv.foreach_set('vector', [1.0, 0.5, 1.0, 1.0, 0.9688, 1.0, 0.9688, 0.5, 0.9688, 0.5, 0.9688, 1.0, 0.9375, 1.0, 0.9375, 0.5, 0.9375, 0.5, 0.9375, 1.0, 0.9062, 1.0, 0.9062, 0.5, 0.9062, 0.5, 0.9062, 1.0, 0.875, 1.0, 0.875, 0.5, 0.875, 0.5, 0.875, 1.0, 0.8438, 1.0, 0.8438, 0.5, 0.8438, 0.5, 0.8438, 1.0, 0.8125, 1.0, 0.8125, 0.5, 0.8125, 0.5, 0.8125, 1.0, 0.7812, 1.0, 0.7812, 0.5, 0.7812, 0.5, 0.7812, 1.0, 0.75, 1.0, 0.75, 0.5, 0.75, 0.5, 0.75, 1.0, 0.7188, 1.0, 0.7188, 0.5, 0.7188, 0.5, 0.7188, 1.0, 0.6875, 1.0, 0.6875, 0.5, 0.6875, 0.5, 0.6875, 1.0, 0.6562, 1.0, 0.6562, 0.5, 0.6562, 0.5, 0.6562, 1.0, 0.625, 1.0, 0.625, 0.5, 0.625, 0.5, 0.625, 1.0, 0.5938, 1.0, 0.5938, 0.5, 0.5938, 0.5, 0.5938, 1.0, 0.5625, 1.0, 0.5625, 0.5, 0.5625, 0.5, 0.5625, 1.0, 0.5312, 1.0, 0.5312, 0.5, 0.5312, 0.5, 0.5312, 1.0, 0.5, 1.0, 0.5, 0.5, 0.5, 0.5, 0.5, 1.0, 0.4688, 1.0, 0.4688, 0.5, 0.4688, 0.5, 0.4688, 1.0, 0.4375, 1.0, 0.4375, 0.5, 0.4375, 0.5, 0.4375, 1.0, 0.4062, 1.0, 0.4062, 0.5, 0.4062, 0.5, 0.4062, 1.0, 0.375, 1.0, 0.375, 0.5, 0.375, 0.5, 0.375, 1.0, 0.3438, 1.0, 0.3438, 0.5, 0.3438, 0.5, 0.3438, 1.0, 0.3125, 1.0, 0.3125, 0.5, 0.3125, 0.5, 0.3125, 1.0, 0.2812, 1.0, 0.2812, 0.5, 0.2812, 0.5, 0.2812, 1.0, 0.25, 1.0, 0.25, 0.5, 0.25, 0.5, 0.25, 1.0, 0.2188, 1.0, 0.2188, 0.5, 0.2188, 0.5, 0.2188, 1.0, 0.1875, 1.0, 0.1875, 0.5, 0.1875, 0.5, 0.1875, 1.0, 0.1562, 1.0, 0.1562, 0.5, 0.1562, 0.5, 0.1562, 1.0, 0.125, 1.0, 0.125, 0.5, 0.125, 0.5, 0.125, 1.0, 0.09375, 1.0, 0.09375, 0.5, 0.09375, 0.5, 0.09375, 1.0, 0.0625, 1.0, 0.0625, 0.5, 0.2968, 0.4854, 0.25, 0.49, 0.2032, 0.4854, 0.1582, 0.4717, 0.1167, 0.4496, 0.08029, 0.4197, 0.05045, 0.3833, 0.02827, 0.3418, 0.01461, 0.2968, 0.01, 0.25, 0.01461, 0.2032, 0.02827, 0.1582, 0.05045, 0.1167, 0.08029, 0.08029, 0.1167, 0.05045, 0.1582, 0.02827, 0.2032, 0.01461, 0.25, 0.01, 0.2968, 0.01461, 0.3418, 0.02827, 0.3833, 0.05045, 0.4197, 0.08029, 0.4496, 0.1167, 0.4717, 0.1582, 0.4854, 0.2032, 0.49, 0.25, 0.4854, 0.2968, 0.4717, 0.3418, 0.4496, 0.3833, 0.4197, 0.4197, 0.3833, 0.4496, 0.3418, 0.4717, 0.0625, 0.5, 0.0625, 1.0, 0.03125, 1.0, 0.03125, 0.5, 0.03125, 0.5, 0.03125, 1.0, 0.0, 1.0, 0.0, 0.5, 0.75, 0.49, 0.7968, 0.4854, 0.8418, 0.4717, 0.8833, 0.4496, 0.9197, 0.4197, 0.9496, 0.3833, 0.9717, 0.3418, 0.9854, 0.2968, 0.99, 0.25, 0.9854, 0.2032, 0.9717, 0.1582, 0.9496, 0.1167, 0.9197, 0.08029, 0.8833, 0.05045, 0.8418, 0.02827, 0.7968, 0.01461, 0.75, 0.01, 0.7032, 0.01461, 0.6582, 0.02827, 0.6167, 0.05045, 0.5803, 0.08029, 0.5504, 0.1167, 0.5283, 0.1582, 0.5146, 0.2032, 0.51, 0.25, 0.5146, 0.2968, 0.5283, 0.3418, 0.5504, 0.3833, 0.5803, 0.4197, 0.6167, 0.4496, 0.6582, 0.4717, 0.7032, 0.4854])
me_cylinder_002.materials.append(mat_material_001)
me_cylinder_002.update()

# ---- objects
ob_cube_003 = bpy.data.objects.new('Cube.003', me_cube_003)
ob_cylinder = bpy.data.objects.new('Cylinder', me_cylinder)
ob_cube_001 = bpy.data.objects.new('Cube.001', me_cube_006)
ob_cylinder_001 = bpy.data.objects.new('Cylinder.001', me_cylinder_001)
ob_cube_002 = bpy.data.objects.new('Cube.002', me_cube_007)
ob_cylinder_002 = bpy.data.objects.new('Cylinder.002', me_cylinder_002)

# ---- transforms, parenting, visibility, modifiers, constraints
ob_cube_003.location = (1.359, -0.01354, 0.03967)
ob_cube_003.rotation_euler = (0.0, -0.0, 3.152)
ob_cube_003.scale = (0.3491, 0.215, 0.02488)
ob_cube_003.lock_rotations_4d = False
ob_cube_003.empty_display_type = 'ARROWS'
ob_cube_003.lineart.crease_threshold = 0.0
ob_cylinder.location = (0.6271, -0.03589, -0.08769)
ob_cylinder.scale = (2.711, 1.85, 0.6826)
ob_cube_001.location = (-0.9418, 1.628, 0.1689)
ob_cube_001.rotation_euler = (0.0, -0.0, 3.152)
ob_cube_001.scale = (0.3491, 0.215, 0.02488)
ob_cube_001.lock_rotations_4d = False
ob_cube_001.empty_display_type = 'ARROWS'
ob_cube_001.lineart.crease_threshold = 0.0
ob_cylinder_001.location = (-1.674, 1.606, 0.04154)
ob_cylinder_001.scale = (2.711, 1.85, 0.6826)
ob_cube_002.location = (-0.849, -1.196, 0.06871)
ob_cube_002.rotation_euler = (0.0, -0.0, 3.152)
ob_cube_002.scale = (0.3491, 0.215, 0.02488)
ob_cube_002.lock_rotations_4d = False
ob_cube_002.empty_display_type = 'ARROWS'
ob_cube_002.lineart.crease_threshold = 0.0
ob_cylinder_002.location = (-1.581, -1.219, -0.05865)
ob_cylinder_002.scale = (2.711, 1.85, 0.6826)

# ---- collection membership
col_collection.objects.link(ob_cube_003)
col_collection.objects.link(ob_cylinder)
col_collection.objects.link(ob_cube_001)
col_collection.objects.link(ob_cylinder_001)
col_collection.objects.link(ob_cube_002)
col_collection.objects.link(ob_cylinder_002)

# ---- scene / render settings (as saved in the file)
scene.frame_start = 1; scene.frame_end = 250; scene.frame_set(1)
scene.render.engine = 'BLENDER_EEVEE_NEXT'
bpy.context.view_layer.update()

# ---- added for rendering (the .blend has no active camera and no usable light): camera, sun
cam_auto = bpy.data.cameras.new('AutoCamera')
cam_auto.lens = 50.0
cam_auto.sensor_width = 36.0
cam_auto.clip_end = 1000.0
ob_auto_camera = bpy.data.objects.new('AutoCamera', cam_auto)
scene.collection.objects.link(ob_auto_camera)
ob_auto_camera.location = (5.85459, -7.3751, 5.09635)
ob_auto_camera.rotation_euler = (1.09748, -7.21219e-08, 0.694738)
scene.camera = ob_auto_camera
light_auto_sun = bpy.data.lights.new('AutoSun', 'SUN')
light_auto_sun.energy = 3.0
light_auto_sun.angle = 0.0523599
ob_auto_sun = bpy.data.objects.new('AutoSun', light_auto_sun)
scene.collection.objects.link(ob_auto_sun)
ob_auto_sun.rotation_euler = (0.872665, 0.174533, 0.523599)
bpy.context.view_layer.update()
